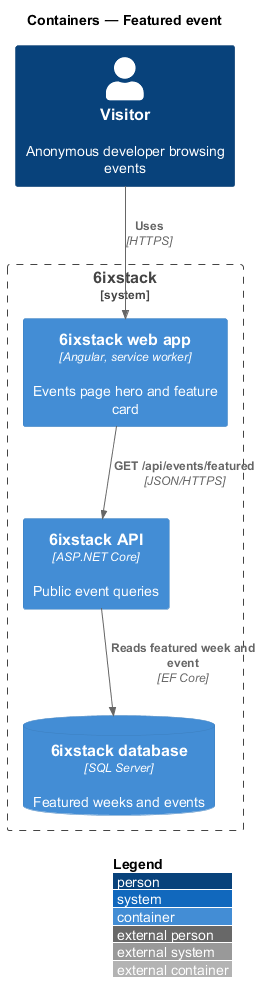

The diagram above was rendered by PlantUML. Its source (embedded in the PNG):
@startuml
!include <C4/C4_Container>
LAYOUT_WITH_LEGEND()
title Containers — Featured event

Person(visitor, "Visitor", "Anonymous developer browsing events")
System_Boundary(sixstack, "6ixstack") {
  Container(spa, "6ixstack web app", "Angular, service worker", "Events page hero and feature card")
  Container(api, "6ixstack API", "ASP.NET Core", "Public event queries")
  ContainerDb(db, "6ixstack database", "SQL Server", "Featured weeks and events")
}
Rel(visitor, spa, "Uses", "HTTPS")
Rel(spa, api, "GET /api/events/featured", "JSON/HTTPS")
Rel(api, db, "Reads featured week and event", "EF Core")
@enduml